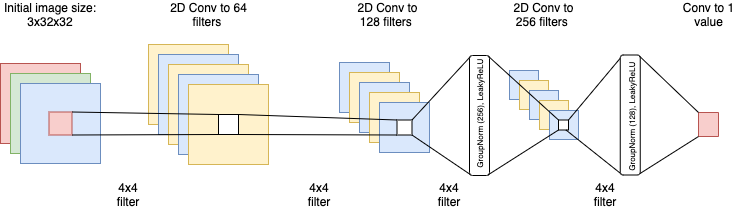

The diagram above was exported from draw.io. Its source (the exported page's mxGraphModel, read from the mxfile embedded in the PNG):
<mxGraphModel dx="1767" dy="1470" grid="1" gridSize="10" guides="1" tooltips="1" connect="1" arrows="1" fold="1" page="1" pageScale="1" pageWidth="850" pageHeight="1100" math="0" shadow="0">
  <root>
    <mxCell id="0" />
    <mxCell id="1" parent="0" />
    <mxCell id="petgUeZkEAxdLabRjmRJ-2" value="" style="whiteSpace=wrap;html=1;aspect=fixed;fillColor=#fff2cc;strokeColor=#d6b656;" vertex="1" parent="1">
      <mxGeometry x="227" y="120" width="80" height="80" as="geometry" />
    </mxCell>
    <mxCell id="petgUeZkEAxdLabRjmRJ-3" value="" style="whiteSpace=wrap;html=1;aspect=fixed;fillColor=#dae8fc;strokeColor=#6c8ebf;" vertex="1" parent="1">
      <mxGeometry x="237" y="130" width="80" height="80" as="geometry" />
    </mxCell>
    <mxCell id="petgUeZkEAxdLabRjmRJ-4" value="" style="whiteSpace=wrap;html=1;aspect=fixed;fillColor=#fff2cc;strokeColor=#d6b656;" vertex="1" parent="1">
      <mxGeometry x="247" y="140" width="80" height="80" as="geometry" />
    </mxCell>
    <mxCell id="petgUeZkEAxdLabRjmRJ-5" value="" style="whiteSpace=wrap;html=1;aspect=fixed;fillColor=#dae8fc;strokeColor=#6c8ebf;" vertex="1" parent="1">
      <mxGeometry x="257" y="150" width="80" height="80" as="geometry" />
    </mxCell>
    <mxCell id="petgUeZkEAxdLabRjmRJ-6" value="" style="whiteSpace=wrap;html=1;aspect=fixed;fillColor=#fff2cc;strokeColor=#d6b656;" vertex="1" parent="1">
      <mxGeometry x="267" y="160" width="80" height="80" as="geometry" />
    </mxCell>
    <mxCell id="petgUeZkEAxdLabRjmRJ-7" value="" style="whiteSpace=wrap;html=1;aspect=fixed;" vertex="1" parent="1">
      <mxGeometry x="297" y="190" width="20" height="20" as="geometry" />
    </mxCell>
    <mxCell id="petgUeZkEAxdLabRjmRJ-8" value="" style="whiteSpace=wrap;html=1;aspect=fixed;fillColor=#dae8fc;strokeColor=#6c8ebf;" vertex="1" parent="1">
      <mxGeometry x="418" y="138" width="50" height="50" as="geometry" />
    </mxCell>
    <mxCell id="petgUeZkEAxdLabRjmRJ-9" value="" style="whiteSpace=wrap;html=1;aspect=fixed;fillColor=#fff2cc;strokeColor=#d6b656;" vertex="1" parent="1">
      <mxGeometry x="428" y="148" width="50" height="50" as="geometry" />
    </mxCell>
    <mxCell id="petgUeZkEAxdLabRjmRJ-10" value="" style="whiteSpace=wrap;html=1;aspect=fixed;fillColor=#dae8fc;strokeColor=#6c8ebf;" vertex="1" parent="1">
      <mxGeometry x="438" y="158" width="50" height="50" as="geometry" />
    </mxCell>
    <mxCell id="petgUeZkEAxdLabRjmRJ-11" value="" style="whiteSpace=wrap;html=1;aspect=fixed;fillColor=#fff2cc;strokeColor=#d6b656;" vertex="1" parent="1">
      <mxGeometry x="448" y="168" width="50" height="50" as="geometry" />
    </mxCell>
    <mxCell id="petgUeZkEAxdLabRjmRJ-12" value="" style="whiteSpace=wrap;html=1;aspect=fixed;fillColor=#dae8fc;strokeColor=#6c8ebf;" vertex="1" parent="1">
      <mxGeometry x="458" y="178" width="50" height="50" as="geometry" />
    </mxCell>
    <mxCell id="petgUeZkEAxdLabRjmRJ-15" value="" style="endArrow=none;html=1;exitX=1;exitY=0;exitDx=0;exitDy=0;entryX=0;entryY=0;entryDx=0;entryDy=0;" edge="1" parent="1" source="petgUeZkEAxdLabRjmRJ-7" target="petgUeZkEAxdLabRjmRJ-19">
      <mxGeometry width="50" height="50" relative="1" as="geometry">
        <mxPoint x="447" y="260" as="sourcePoint" />
        <mxPoint x="379.29999999999995" y="131.56000000000006" as="targetPoint" />
      </mxGeometry>
    </mxCell>
    <mxCell id="petgUeZkEAxdLabRjmRJ-17" value="" style="endArrow=none;html=1;exitX=1;exitY=1;exitDx=0;exitDy=0;entryX=0;entryY=1;entryDx=0;entryDy=0;" edge="1" parent="1" source="petgUeZkEAxdLabRjmRJ-7" target="petgUeZkEAxdLabRjmRJ-19">
      <mxGeometry width="50" height="50" relative="1" as="geometry">
        <mxPoint x="307" y="280" as="sourcePoint" />
        <mxPoint x="380.0999999999999" y="249.39999999999998" as="targetPoint" />
      </mxGeometry>
    </mxCell>
    <mxCell id="petgUeZkEAxdLabRjmRJ-19" value="" style="whiteSpace=wrap;html=1;aspect=fixed;" vertex="1" parent="1">
      <mxGeometry x="475.5" y="195.5" width="15" height="15" as="geometry" />
    </mxCell>
    <mxCell id="petgUeZkEAxdLabRjmRJ-25" value="" style="whiteSpace=wrap;html=1;aspect=fixed;fillColor=#dae8fc;strokeColor=#6c8ebf;" vertex="1" parent="1">
      <mxGeometry x="588" y="146" width="29" height="29" as="geometry" />
    </mxCell>
    <mxCell id="petgUeZkEAxdLabRjmRJ-28" value="" style="rounded=1;whiteSpace=wrap;html=1;rotation=-90;" vertex="1" parent="1">
      <mxGeometry x="498" y="181" width="120" height="20" as="geometry" />
    </mxCell>
    <mxCell id="petgUeZkEAxdLabRjmRJ-35" value="" style="whiteSpace=wrap;html=1;aspect=fixed;fillColor=#fff2cc;strokeColor=#d6b656;" vertex="1" parent="1">
      <mxGeometry x="598" y="156" width="29" height="29" as="geometry" />
    </mxCell>
    <mxCell id="petgUeZkEAxdLabRjmRJ-36" value="" style="whiteSpace=wrap;html=1;aspect=fixed;fillColor=#dae8fc;strokeColor=#6c8ebf;" vertex="1" parent="1">
      <mxGeometry x="608" y="166" width="29" height="29" as="geometry" />
    </mxCell>
    <mxCell id="petgUeZkEAxdLabRjmRJ-37" value="" style="whiteSpace=wrap;html=1;aspect=fixed;fillColor=#fff2cc;strokeColor=#d6b656;" vertex="1" parent="1">
      <mxGeometry x="618" y="176" width="29" height="29" as="geometry" />
    </mxCell>
    <mxCell id="petgUeZkEAxdLabRjmRJ-38" value="" style="whiteSpace=wrap;html=1;aspect=fixed;fillColor=#dae8fc;strokeColor=#6c8ebf;" vertex="1" parent="1">
      <mxGeometry x="628" y="186" width="29" height="29" as="geometry" />
    </mxCell>
    <mxCell id="petgUeZkEAxdLabRjmRJ-39" value="" style="endArrow=none;html=1;entryX=0.992;entryY=0.954;entryDx=0;entryDy=0;entryPerimeter=0;exitX=0;exitY=0;exitDx=0;exitDy=0;" edge="1" parent="1" source="petgUeZkEAxdLabRjmRJ-41" target="petgUeZkEAxdLabRjmRJ-28">
      <mxGeometry width="50" height="50" relative="1" as="geometry">
        <mxPoint x="452" y="160" as="sourcePoint" />
        <mxPoint x="568" y="131" as="targetPoint" />
      </mxGeometry>
    </mxCell>
    <mxCell id="petgUeZkEAxdLabRjmRJ-41" value="" style="whiteSpace=wrap;html=1;aspect=fixed;" vertex="1" parent="1">
      <mxGeometry x="637" y="195.5" width="10" height="10" as="geometry" />
    </mxCell>
    <mxCell id="petgUeZkEAxdLabRjmRJ-42" value="" style="endArrow=none;html=1;entryX=0.006;entryY=0.936;entryDx=0;entryDy=0;exitX=0;exitY=1;exitDx=0;exitDy=0;entryPerimeter=0;" edge="1" parent="1" source="petgUeZkEAxdLabRjmRJ-41" target="petgUeZkEAxdLabRjmRJ-28">
      <mxGeometry width="50" height="50" relative="1" as="geometry">
        <mxPoint x="664" y="218.5" as="sourcePoint" />
        <mxPoint x="577.0799999999999" y="141.96000000000004" as="targetPoint" />
      </mxGeometry>
    </mxCell>
    <mxCell id="petgUeZkEAxdLabRjmRJ-44" value="" style="endArrow=none;html=1;exitX=1;exitY=0;exitDx=0;exitDy=0;entryX=0.985;entryY=0.014;entryDx=0;entryDy=0;entryPerimeter=0;" edge="1" parent="1" source="petgUeZkEAxdLabRjmRJ-19" target="petgUeZkEAxdLabRjmRJ-28">
      <mxGeometry width="50" height="50" relative="1" as="geometry">
        <mxPoint x="517" y="160" as="sourcePoint" />
        <mxPoint x="577" y="150" as="targetPoint" />
      </mxGeometry>
    </mxCell>
    <mxCell id="petgUeZkEAxdLabRjmRJ-45" value="" style="endArrow=none;html=1;exitX=1;exitY=1;exitDx=0;exitDy=0;entryX=0.009;entryY=0.033;entryDx=0;entryDy=0;entryPerimeter=0;" edge="1" parent="1" source="petgUeZkEAxdLabRjmRJ-19" target="petgUeZkEAxdLabRjmRJ-28">
      <mxGeometry width="50" height="50" relative="1" as="geometry">
        <mxPoint x="408.96" y="259.15999999999997" as="sourcePoint" />
        <mxPoint x="517" y="250" as="targetPoint" />
      </mxGeometry>
    </mxCell>
    <mxCell id="petgUeZkEAxdLabRjmRJ-46" value="" style="rounded=1;whiteSpace=wrap;html=1;rotation=-90;arcSize=0;fillColor=#f8cecc;strokeColor=#b85450;" vertex="1" parent="1">
      <mxGeometry x="775" y="190" width="24" height="20" as="geometry" />
    </mxCell>
    <mxCell id="petgUeZkEAxdLabRjmRJ-47" value="" style="endArrow=none;html=1;exitX=1;exitY=0;exitDx=0;exitDy=0;entryX=0.834;entryY=0.043;entryDx=0;entryDy=0;entryPerimeter=0;" edge="1" parent="1" source="petgUeZkEAxdLabRjmRJ-41" target="petgUeZkEAxdLabRjmRJ-74">
      <mxGeometry width="50" height="50" relative="1" as="geometry">
        <mxPoint x="594" y="150" as="sourcePoint" />
        <mxPoint x="644" y="100" as="targetPoint" />
      </mxGeometry>
    </mxCell>
    <mxCell id="petgUeZkEAxdLabRjmRJ-48" value="" style="endArrow=none;html=1;exitX=0.75;exitY=1;exitDx=0;exitDy=0;entryX=0.186;entryY=0.063;entryDx=0;entryDy=0;entryPerimeter=0;" edge="1" parent="1" source="petgUeZkEAxdLabRjmRJ-41" target="petgUeZkEAxdLabRjmRJ-74">
      <mxGeometry width="50" height="50" relative="1" as="geometry">
        <mxPoint x="657" y="205.5" as="sourcePoint" />
        <mxPoint x="716" y="198.0000000000001" as="targetPoint" />
      </mxGeometry>
    </mxCell>
    <mxCell id="petgUeZkEAxdLabRjmRJ-49" value="Initial image size: 3x32x32" style="text;html=1;strokeColor=none;fillColor=none;align=center;verticalAlign=middle;whiteSpace=wrap;rounded=0;" vertex="1" parent="1">
      <mxGeometry x="79" y="80" width="100" height="20" as="geometry" />
    </mxCell>
    <mxCell id="petgUeZkEAxdLabRjmRJ-51" value="" style="whiteSpace=wrap;html=1;aspect=fixed;fillColor=#f8cecc;strokeColor=#b85450;" vertex="1" parent="1">
      <mxGeometry x="79" y="139" width="80" height="80" as="geometry" />
    </mxCell>
    <mxCell id="petgUeZkEAxdLabRjmRJ-52" value="" style="whiteSpace=wrap;html=1;aspect=fixed;fillColor=#d5e8d4;strokeColor=#82b366;" vertex="1" parent="1">
      <mxGeometry x="89" y="149" width="80" height="80" as="geometry" />
    </mxCell>
    <mxCell id="petgUeZkEAxdLabRjmRJ-53" value="" style="whiteSpace=wrap;html=1;aspect=fixed;fillColor=#dae8fc;strokeColor=#6c8ebf;" vertex="1" parent="1">
      <mxGeometry x="99" y="159" width="80" height="80" as="geometry" />
    </mxCell>
    <mxCell id="petgUeZkEAxdLabRjmRJ-55" value="" style="whiteSpace=wrap;html=1;aspect=fixed;fillColor=#f8cecc;strokeColor=#b85450;" vertex="1" parent="1">
      <mxGeometry x="127.5" y="187.5" width="23" height="23" as="geometry" />
    </mxCell>
    <mxCell id="petgUeZkEAxdLabRjmRJ-61" value="" style="endArrow=none;html=1;exitX=1;exitY=0;exitDx=0;exitDy=0;entryX=0;entryY=0;entryDx=0;entryDy=0;" edge="1" parent="1" source="petgUeZkEAxdLabRjmRJ-55" target="petgUeZkEAxdLabRjmRJ-7">
      <mxGeometry width="50" height="50" relative="1" as="geometry">
        <mxPoint x="185.36" y="130.36" as="sourcePoint" />
        <mxPoint x="214.54000000000002" y="147.72" as="targetPoint" />
      </mxGeometry>
    </mxCell>
    <mxCell id="petgUeZkEAxdLabRjmRJ-62" value="" style="endArrow=none;html=1;exitX=1;exitY=1;exitDx=0;exitDy=0;entryX=0;entryY=1;entryDx=0;entryDy=0;" edge="1" parent="1" source="petgUeZkEAxdLabRjmRJ-55" target="petgUeZkEAxdLabRjmRJ-7">
      <mxGeometry width="50" height="50" relative="1" as="geometry">
        <mxPoint x="185.5200000000001" y="249.39999999999998" as="sourcePoint" />
        <mxPoint x="220" y="180" as="targetPoint" />
      </mxGeometry>
    </mxCell>
    <mxCell id="petgUeZkEAxdLabRjmRJ-63" value="2D Conv to 64 filters&amp;nbsp;" style="text;html=1;strokeColor=none;fillColor=none;align=center;verticalAlign=middle;whiteSpace=wrap;rounded=0;" vertex="1" parent="1">
      <mxGeometry x="246" y="80" width="83" height="20" as="geometry" />
    </mxCell>
    <mxCell id="petgUeZkEAxdLabRjmRJ-65" value="&lt;font style=&quot;font-size: 8px&quot;&gt;GroupNorm (256), LeakyReLU&lt;/font&gt;" style="text;html=1;strokeColor=none;fillColor=none;align=center;verticalAlign=middle;whiteSpace=wrap;rounded=0;rotation=-90;" vertex="1" parent="1">
      <mxGeometry x="466.5" y="180" width="180.5" height="20" as="geometry" />
    </mxCell>
    <mxCell id="petgUeZkEAxdLabRjmRJ-66" value="2D Conv to 128 filters&amp;nbsp;" style="text;html=1;strokeColor=none;fillColor=none;align=center;verticalAlign=middle;whiteSpace=wrap;rounded=0;" vertex="1" parent="1">
      <mxGeometry x="425" y="80" width="83" height="20" as="geometry" />
    </mxCell>
    <mxCell id="petgUeZkEAxdLabRjmRJ-67" value="2D Conv to 256 filters&amp;nbsp;" style="text;html=1;strokeColor=none;fillColor=none;align=center;verticalAlign=middle;whiteSpace=wrap;rounded=0;" vertex="1" parent="1">
      <mxGeometry x="581" y="80" width="83" height="20" as="geometry" />
    </mxCell>
    <mxCell id="petgUeZkEAxdLabRjmRJ-72" value="Conv to 1 value" style="text;html=1;strokeColor=none;fillColor=none;align=center;verticalAlign=middle;whiteSpace=wrap;rounded=0;" vertex="1" parent="1">
      <mxGeometry x="745.5" y="80" width="83" height="20" as="geometry" />
    </mxCell>
    <mxCell id="petgUeZkEAxdLabRjmRJ-73" value="" style="rounded=1;whiteSpace=wrap;html=1;rotation=-90;" vertex="1" parent="1">
      <mxGeometry x="648.75" y="180.5" width="120" height="20" as="geometry" />
    </mxCell>
    <mxCell id="petgUeZkEAxdLabRjmRJ-74" value="&lt;font style=&quot;font-size: 8px&quot;&gt;GroupNorm (128), LeakyReLU&lt;/font&gt;" style="text;html=1;strokeColor=none;fillColor=none;align=center;verticalAlign=middle;whiteSpace=wrap;rounded=0;rotation=-90;" vertex="1" parent="1">
      <mxGeometry x="618.5" y="183" width="180.5" height="20" as="geometry" />
    </mxCell>
    <mxCell id="petgUeZkEAxdLabRjmRJ-75" value="" style="endArrow=none;html=1;exitX=0.84;exitY=0.961;exitDx=0;exitDy=0;exitPerimeter=0;entryX=1;entryY=0;entryDx=0;entryDy=0;" edge="1" parent="1" source="petgUeZkEAxdLabRjmRJ-74" target="petgUeZkEAxdLabRjmRJ-46">
      <mxGeometry width="50" height="50" relative="1" as="geometry">
        <mxPoint x="750" y="150" as="sourcePoint" />
        <mxPoint x="760" y="183" as="targetPoint" />
      </mxGeometry>
    </mxCell>
    <mxCell id="petgUeZkEAxdLabRjmRJ-76" value="" style="endArrow=none;html=1;entryX=0;entryY=0;entryDx=0;entryDy=0;exitX=0.189;exitY=0.98;exitDx=0;exitDy=0;exitPerimeter=0;" edge="1" parent="1" source="petgUeZkEAxdLabRjmRJ-74" target="petgUeZkEAxdLabRjmRJ-46">
      <mxGeometry width="50" height="50" relative="1" as="geometry">
        <mxPoint x="728" y="212" as="sourcePoint" />
        <mxPoint x="787.0000000000001" y="197.99999999999994" as="targetPoint" />
      </mxGeometry>
    </mxCell>
    <mxCell id="petgUeZkEAxdLabRjmRJ-77" value="4x4 filter" style="text;html=1;strokeColor=none;fillColor=none;align=center;verticalAlign=middle;whiteSpace=wrap;rounded=0;" vertex="1" parent="1">
      <mxGeometry x="187" y="260" width="40" height="20" as="geometry" />
    </mxCell>
    <mxCell id="petgUeZkEAxdLabRjmRJ-78" value="4x4 filter" style="text;html=1;strokeColor=none;fillColor=none;align=center;verticalAlign=middle;whiteSpace=wrap;rounded=0;" vertex="1" parent="1">
      <mxGeometry x="378" y="260" width="40" height="20" as="geometry" />
    </mxCell>
    <mxCell id="petgUeZkEAxdLabRjmRJ-79" value="4x4 filter" style="text;html=1;strokeColor=none;fillColor=none;align=center;verticalAlign=middle;whiteSpace=wrap;rounded=0;" vertex="1" parent="1">
      <mxGeometry x="508" y="260" width="40" height="20" as="geometry" />
    </mxCell>
    <mxCell id="petgUeZkEAxdLabRjmRJ-80" value="4x4 filter" style="text;html=1;strokeColor=none;fillColor=none;align=center;verticalAlign=middle;whiteSpace=wrap;rounded=0;" vertex="1" parent="1">
      <mxGeometry x="664" y="260" width="40" height="20" as="geometry" />
    </mxCell>
  </root>
</mxGraphModel>